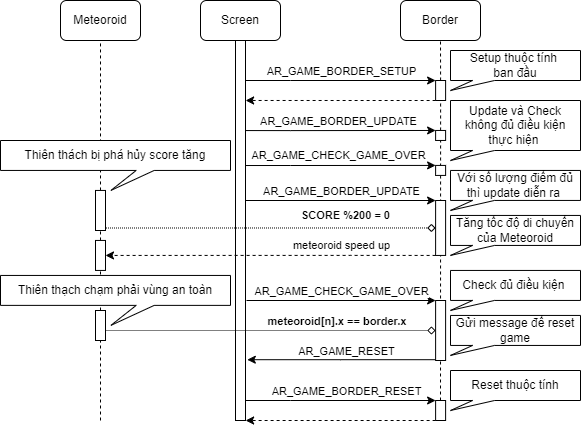

The diagram above was exported from draw.io. Its source (the exported page's mxGraphModel, read from the mxfile embedded in the PNG):
<mxGraphModel dx="606" dy="612" grid="1" gridSize="10" guides="1" tooltips="1" connect="1" arrows="1" fold="1" page="1" pageScale="1" pageWidth="850" pageHeight="1100" math="0" shadow="0">
  <root>
    <mxCell id="0" />
    <mxCell id="1" parent="0" />
    <mxCell id="8p7sbsNmrT1Dh9Ao9vYw-1" value="Screen" style="rounded=1;whiteSpace=wrap;html=1;" parent="1" vertex="1">
      <mxGeometry x="280" y="80" width="80" height="40" as="geometry" />
    </mxCell>
    <mxCell id="8p7sbsNmrT1Dh9Ao9vYw-2" value="Meteoroid" style="rounded=1;whiteSpace=wrap;html=1;" parent="1" vertex="1">
      <mxGeometry x="140" y="80" width="80" height="40" as="geometry" />
    </mxCell>
    <mxCell id="8p7sbsNmrT1Dh9Ao9vYw-3" value="Border" style="rounded=1;whiteSpace=wrap;html=1;" parent="1" vertex="1">
      <mxGeometry x="480" y="80" width="80" height="40" as="geometry" />
    </mxCell>
    <mxCell id="8p7sbsNmrT1Dh9Ao9vYw-4" value="" style="endArrow=none;dashed=1;html=1;rounded=0;entryX=0.5;entryY=1;entryDx=0;entryDy=0;" parent="1" target="8p7sbsNmrT1Dh9Ao9vYw-1" edge="1">
      <mxGeometry width="50" height="50" relative="1" as="geometry">
        <mxPoint x="320" y="480" as="sourcePoint" />
        <mxPoint x="580" y="270" as="targetPoint" />
      </mxGeometry>
    </mxCell>
    <mxCell id="8p7sbsNmrT1Dh9Ao9vYw-5" value="" style="endArrow=none;dashed=1;html=1;rounded=0;entryX=0.5;entryY=1;entryDx=0;entryDy=0;" parent="1" source="8p7sbsNmrT1Dh9Ao9vYw-14" target="8p7sbsNmrT1Dh9Ao9vYw-2" edge="1">
      <mxGeometry width="50" height="50" relative="1" as="geometry">
        <mxPoint x="180" y="480" as="sourcePoint" />
        <mxPoint x="30" y="130" as="targetPoint" />
      </mxGeometry>
    </mxCell>
    <mxCell id="8p7sbsNmrT1Dh9Ao9vYw-6" value="" style="endArrow=none;dashed=1;html=1;rounded=0;entryX=0.5;entryY=1;entryDx=0;entryDy=0;" parent="1" source="8p7sbsNmrT1Dh9Ao9vYw-12" target="8p7sbsNmrT1Dh9Ao9vYw-3" edge="1">
      <mxGeometry width="50" height="50" relative="1" as="geometry">
        <mxPoint x="520" y="490" as="sourcePoint" />
        <mxPoint x="520" y="130" as="targetPoint" />
      </mxGeometry>
    </mxCell>
    <mxCell id="8p7sbsNmrT1Dh9Ao9vYw-7" value="" style="edgeStyle=orthogonalEdgeStyle;rounded=0;orthogonalLoop=1;jettySize=auto;html=1;entryX=0;entryY=0;entryDx=0;entryDy=0;" parent="1" target="8p7sbsNmrT1Dh9Ao9vYw-12" edge="1">
      <mxGeometry relative="1" as="geometry">
        <mxPoint x="325.11" y="160" as="sourcePoint" />
        <mxPoint x="410.11" y="310.0000000000001" as="targetPoint" />
        <Array as="points">
          <mxPoint x="370.11" y="160" />
          <mxPoint x="370.11" y="160" />
        </Array>
      </mxGeometry>
    </mxCell>
    <mxCell id="8p7sbsNmrT1Dh9Ao9vYw-8" value="AR_GAME_BORDER_SETUP" style="edgeLabel;html=1;align=center;verticalAlign=middle;resizable=0;points=[];" parent="8p7sbsNmrT1Dh9Ao9vYw-7" vertex="1" connectable="0">
      <mxGeometry x="-0.0338" y="-2" relative="1" as="geometry">
        <mxPoint x="3" y="-12" as="offset" />
      </mxGeometry>
    </mxCell>
    <mxCell id="8p7sbsNmrT1Dh9Ao9vYw-9" value="" style="rounded=0;whiteSpace=wrap;html=1;" parent="1" vertex="1">
      <mxGeometry x="315" y="120" width="10" height="380" as="geometry" />
    </mxCell>
    <mxCell id="8p7sbsNmrT1Dh9Ao9vYw-10" value="" style="endArrow=none;dashed=1;html=1;rounded=0;entryX=0.5;entryY=1;entryDx=0;entryDy=0;" parent="1" target="8p7sbsNmrT1Dh9Ao9vYw-12" edge="1">
      <mxGeometry width="50" height="50" relative="1" as="geometry">
        <mxPoint x="520" y="480" as="sourcePoint" />
        <mxPoint x="520" y="120" as="targetPoint" />
      </mxGeometry>
    </mxCell>
    <mxCell id="8p7sbsNmrT1Dh9Ao9vYw-11" value="" style="edgeStyle=orthogonalEdgeStyle;rounded=0;orthogonalLoop=1;jettySize=auto;html=1;exitX=0;exitY=1;exitDx=0;exitDy=0;entryX=1;entryY=0.147;entryDx=0;entryDy=0;entryPerimeter=0;dashed=1;" parent="1" source="8p7sbsNmrT1Dh9Ao9vYw-12" edge="1">
      <mxGeometry relative="1" as="geometry">
        <mxPoint x="325.1099999999999" y="179.97999999999996" as="targetPoint" />
        <Array as="points">
          <mxPoint x="440.11" y="180" />
          <mxPoint x="440.11" y="180" />
        </Array>
      </mxGeometry>
    </mxCell>
    <mxCell id="8p7sbsNmrT1Dh9Ao9vYw-12" value="" style="rounded=0;whiteSpace=wrap;html=1;" parent="1" vertex="1">
      <mxGeometry x="515.11" y="160" width="10" height="20" as="geometry" />
    </mxCell>
    <mxCell id="8p7sbsNmrT1Dh9Ao9vYw-13" value="" style="endArrow=none;dashed=1;html=1;rounded=0;entryX=0.5;entryY=1;entryDx=0;entryDy=0;" parent="1" source="8p7sbsNmrT1Dh9Ao9vYw-43" target="8p7sbsNmrT1Dh9Ao9vYw-14" edge="1">
      <mxGeometry width="50" height="50" relative="1" as="geometry">
        <mxPoint x="180" y="524.94" as="sourcePoint" />
        <mxPoint x="180" y="144.94" as="targetPoint" />
      </mxGeometry>
    </mxCell>
    <mxCell id="8p7sbsNmrT1Dh9Ao9vYw-14" value="" style="rounded=0;whiteSpace=wrap;html=1;" parent="1" vertex="1">
      <mxGeometry x="175" y="269.94" width="10" height="40.06" as="geometry" />
    </mxCell>
    <mxCell id="8p7sbsNmrT1Dh9Ao9vYw-15" value="" style="edgeStyle=orthogonalEdgeStyle;rounded=0;orthogonalLoop=1;jettySize=auto;html=1;entryX=0;entryY=0;entryDx=0;entryDy=0;exitX=0.989;exitY=0.265;exitDx=0;exitDy=0;exitPerimeter=0;" parent="1" target="8p7sbsNmrT1Dh9Ao9vYw-17" edge="1">
      <mxGeometry relative="1" as="geometry">
        <mxPoint x="324.9999999999998" y="210.05999999999997" as="sourcePoint" />
        <mxPoint x="410.11" y="359.9600000000001" as="targetPoint" />
        <Array as="points">
          <mxPoint x="370.11" y="209.96" />
        </Array>
      </mxGeometry>
    </mxCell>
    <mxCell id="8p7sbsNmrT1Dh9Ao9vYw-16" value="AR_GAME_BORDER_UPDATE" style="edgeLabel;html=1;align=center;verticalAlign=middle;resizable=0;points=[];" parent="8p7sbsNmrT1Dh9Ao9vYw-15" vertex="1" connectable="0">
      <mxGeometry x="-0.0338" y="-2" relative="1" as="geometry">
        <mxPoint y="-12" as="offset" />
      </mxGeometry>
    </mxCell>
    <mxCell id="8p7sbsNmrT1Dh9Ao9vYw-17" value="" style="rounded=0;whiteSpace=wrap;html=1;" parent="1" vertex="1">
      <mxGeometry x="515.11" y="209.96" width="10" height="10" as="geometry" />
    </mxCell>
    <mxCell id="8p7sbsNmrT1Dh9Ao9vYw-22" value="" style="edgeStyle=orthogonalEdgeStyle;rounded=0;orthogonalLoop=1;jettySize=auto;html=1;entryX=0;entryY=0.5;entryDx=0;entryDy=0;endArrow=diamond;endFill=0;dashed=1;dashPattern=1 1;exitX=0.991;exitY=0.887;exitDx=0;exitDy=0;exitPerimeter=0;" parent="1" target="8p7sbsNmrT1Dh9Ao9vYw-24" edge="1">
      <mxGeometry relative="1" as="geometry">
        <mxPoint x="185.00000000000009" y="300.00322000000006" as="sourcePoint" />
        <mxPoint x="516.1400000000002" y="308.89216" as="targetPoint" />
        <Array as="points">
          <mxPoint x="185" y="308" />
        </Array>
      </mxGeometry>
    </mxCell>
    <mxCell id="8p7sbsNmrT1Dh9Ao9vYw-23" value="&lt;b&gt;SCORE %200 = 0&lt;/b&gt;" style="edgeLabel;html=1;align=center;verticalAlign=middle;resizable=0;points=[];" parent="8p7sbsNmrT1Dh9Ao9vYw-22" vertex="1" connectable="0">
      <mxGeometry x="-0.0338" y="-2" relative="1" as="geometry">
        <mxPoint x="84" y="-15" as="offset" />
      </mxGeometry>
    </mxCell>
    <mxCell id="8p7sbsNmrT1Dh9Ao9vYw-24" value="" style="rounded=0;whiteSpace=wrap;html=1;" parent="1" vertex="1">
      <mxGeometry x="515.11" y="280" width="10" height="54.94" as="geometry" />
    </mxCell>
    <mxCell id="8p7sbsNmrT1Dh9Ao9vYw-25" value="" style="edgeStyle=orthogonalEdgeStyle;rounded=0;orthogonalLoop=1;jettySize=auto;html=1;entryX=0;entryY=0;entryDx=0;entryDy=0;exitX=0.989;exitY=0.265;exitDx=0;exitDy=0;exitPerimeter=0;" parent="1" target="8p7sbsNmrT1Dh9Ao9vYw-24" edge="1">
      <mxGeometry relative="1" as="geometry">
        <mxPoint x="324.9999999999998" y="270.03999999999996" as="sourcePoint" />
        <mxPoint x="515.11" y="269.9399999999999" as="targetPoint" />
        <Array as="points">
          <mxPoint x="325" y="280" />
          <mxPoint x="515" y="280" />
        </Array>
      </mxGeometry>
    </mxCell>
    <mxCell id="8p7sbsNmrT1Dh9Ao9vYw-26" value="AR_GAME_BORDER_UPDATE" style="edgeLabel;html=1;align=center;verticalAlign=middle;resizable=0;points=[];" parent="8p7sbsNmrT1Dh9Ao9vYw-25" vertex="1" connectable="0">
      <mxGeometry x="-0.0338" y="-2" relative="1" as="geometry">
        <mxPoint x="8" y="-12" as="offset" />
      </mxGeometry>
    </mxCell>
    <mxCell id="8p7sbsNmrT1Dh9Ao9vYw-27" value="" style="edgeStyle=orthogonalEdgeStyle;rounded=0;orthogonalLoop=1;jettySize=auto;html=1;dashed=1;exitX=0;exitY=1;exitDx=0;exitDy=0;entryX=1;entryY=0.5;entryDx=0;entryDy=0;" parent="1" source="8p7sbsNmrT1Dh9Ao9vYw-24" target="8p7sbsNmrT1Dh9Ao9vYw-43" edge="1">
      <mxGeometry relative="1" as="geometry">
        <mxPoint x="190" y="334.94" as="targetPoint" />
        <Array as="points">
          <mxPoint x="430" y="334.94" />
          <mxPoint x="430" y="334.94" />
        </Array>
        <mxPoint x="510" y="334.94" as="sourcePoint" />
      </mxGeometry>
    </mxCell>
    <mxCell id="8p7sbsNmrT1Dh9Ao9vYw-48" value="meteoroid speed up" style="edgeLabel;html=1;align=center;verticalAlign=middle;resizable=0;points=[];" parent="8p7sbsNmrT1Dh9Ao9vYw-27" vertex="1" connectable="0">
      <mxGeometry x="-0.1466" y="-2" relative="1" as="geometry">
        <mxPoint x="46" y="-8" as="offset" />
      </mxGeometry>
    </mxCell>
    <mxCell id="8p7sbsNmrT1Dh9Ao9vYw-28" value="" style="edgeStyle=orthogonalEdgeStyle;rounded=0;orthogonalLoop=1;jettySize=auto;html=1;entryX=0;entryY=0;entryDx=0;entryDy=0;exitX=0.989;exitY=0.265;exitDx=0;exitDy=0;exitPerimeter=0;" parent="1" target="8p7sbsNmrT1Dh9Ao9vYw-31" edge="1">
      <mxGeometry relative="1" as="geometry">
        <mxPoint x="325.11" y="480" as="sourcePoint" />
        <mxPoint x="410.11" y="630.0000000000001" as="targetPoint" />
        <Array as="points">
          <mxPoint x="370.11" y="480" />
        </Array>
      </mxGeometry>
    </mxCell>
    <mxCell id="8p7sbsNmrT1Dh9Ao9vYw-29" value="AR_GAME_BORDER_RESET" style="edgeLabel;html=1;align=center;verticalAlign=middle;resizable=0;points=[];" parent="8p7sbsNmrT1Dh9Ao9vYw-28" vertex="1" connectable="0">
      <mxGeometry x="-0.0338" y="-2" relative="1" as="geometry">
        <mxPoint x="8" y="-12" as="offset" />
      </mxGeometry>
    </mxCell>
    <mxCell id="8p7sbsNmrT1Dh9Ao9vYw-30" value="" style="edgeStyle=orthogonalEdgeStyle;rounded=0;orthogonalLoop=1;jettySize=auto;html=1;exitX=0;exitY=1;exitDx=0;exitDy=0;dashed=1;entryX=1.019;entryY=0.324;entryDx=0;entryDy=0;entryPerimeter=0;" parent="1" source="8p7sbsNmrT1Dh9Ao9vYw-31" edge="1">
      <mxGeometry relative="1" as="geometry">
        <mxPoint x="325.11" y="500" as="targetPoint" />
        <Array as="points">
          <mxPoint x="440.11" y="500" />
        </Array>
      </mxGeometry>
    </mxCell>
    <mxCell id="8p7sbsNmrT1Dh9Ao9vYw-31" value="" style="rounded=0;whiteSpace=wrap;html=1;" parent="1" vertex="1">
      <mxGeometry x="515.11" y="480" width="10" height="20" as="geometry" />
    </mxCell>
    <mxCell id="8p7sbsNmrT1Dh9Ao9vYw-32" value="Setup thuộc tính&amp;nbsp;&lt;br&gt;ban đầu" style="shape=callout;whiteSpace=wrap;html=1;perimeter=calloutPerimeter;position2=0;base=22;size=10;position=0.17;" parent="1" vertex="1">
      <mxGeometry x="530" y="130" width="130" height="40" as="geometry" />
    </mxCell>
    <mxCell id="8p7sbsNmrT1Dh9Ao9vYw-33" value="Update và Check không đủ điều kiện thực hiện&amp;nbsp;" style="shape=callout;whiteSpace=wrap;html=1;perimeter=calloutPerimeter;position2=0;base=22;size=10;position=0.17;" parent="1" vertex="1">
      <mxGeometry x="530" y="180" width="130" height="60" as="geometry" />
    </mxCell>
    <mxCell id="8p7sbsNmrT1Dh9Ao9vYw-34" value="Với số lượng điểm đủ thì update diễn ra&amp;nbsp;" style="shape=callout;whiteSpace=wrap;html=1;perimeter=calloutPerimeter;position2=0;base=22;size=10;position=0.17;" parent="1" vertex="1">
      <mxGeometry x="530" y="249.94" width="130" height="40" as="geometry" />
    </mxCell>
    <mxCell id="8p7sbsNmrT1Dh9Ao9vYw-35" value="Tăng tốc độ di chuyển của Meteoroid" style="shape=callout;whiteSpace=wrap;html=1;perimeter=calloutPerimeter;position2=0;base=22;size=10;position=0.17;" parent="1" vertex="1">
      <mxGeometry x="530" y="294.94" width="130" height="40" as="geometry" />
    </mxCell>
    <mxCell id="8p7sbsNmrT1Dh9Ao9vYw-38" value="Reset thuộc tính" style="shape=callout;whiteSpace=wrap;html=1;perimeter=calloutPerimeter;position2=0;base=22;size=10;position=0.17;" parent="1" vertex="1">
      <mxGeometry x="530" y="450" width="130" height="40" as="geometry" />
    </mxCell>
    <mxCell id="8p7sbsNmrT1Dh9Ao9vYw-39" value="Thiên thách bị phá hủy score tăng" style="shape=callout;whiteSpace=wrap;html=1;perimeter=calloutPerimeter;position2=0.48;base=18;size=20;position=0.59;" parent="1" vertex="1">
      <mxGeometry x="80" y="220" width="230" height="49.94" as="geometry" />
    </mxCell>
    <mxCell id="8p7sbsNmrT1Dh9Ao9vYw-46" value="" style="endArrow=none;dashed=1;html=1;rounded=0;entryX=0.5;entryY=1;entryDx=0;entryDy=0;" parent="1" source="8p7sbsNmrT1Dh9Ao9vYw-52" target="8p7sbsNmrT1Dh9Ao9vYw-43" edge="1">
      <mxGeometry width="50" height="50" relative="1" as="geometry">
        <mxPoint x="180" y="524.94" as="sourcePoint" />
        <mxPoint x="180" y="284.94" as="targetPoint" />
      </mxGeometry>
    </mxCell>
    <mxCell id="8p7sbsNmrT1Dh9Ao9vYw-43" value="" style="rounded=0;whiteSpace=wrap;html=1;" parent="1" vertex="1">
      <mxGeometry x="175" y="319.94" width="10" height="30" as="geometry" />
    </mxCell>
    <mxCell id="8p7sbsNmrT1Dh9Ao9vYw-50" value="Thiên thạch chạm phải vùng an toàn" style="shape=callout;whiteSpace=wrap;html=1;perimeter=calloutPerimeter;position2=0.48;base=18;size=20;position=0.59;" parent="1" vertex="1">
      <mxGeometry x="80" y="354.94" width="230" height="49.94" as="geometry" />
    </mxCell>
    <mxCell id="8p7sbsNmrT1Dh9Ao9vYw-53" value="" style="endArrow=none;dashed=1;html=1;rounded=0;entryX=0.5;entryY=1;entryDx=0;entryDy=0;" parent="1" target="8p7sbsNmrT1Dh9Ao9vYw-52" edge="1">
      <mxGeometry width="50" height="50" relative="1" as="geometry">
        <mxPoint x="180" y="500" as="sourcePoint" />
        <mxPoint x="180" y="325" as="targetPoint" />
      </mxGeometry>
    </mxCell>
    <mxCell id="8p7sbsNmrT1Dh9Ao9vYw-64" value="" style="edgeStyle=orthogonalEdgeStyle;rounded=0;orthogonalLoop=1;jettySize=auto;html=1;exitX=1;exitY=1;exitDx=0;exitDy=0;entryX=0;entryY=0.5;entryDx=0;entryDy=0;dashed=1;dashPattern=1 1;endArrow=diamond;endFill=0;" parent="1" source="8p7sbsNmrT1Dh9Ao9vYw-52" target="8p7sbsNmrT1Dh9Ao9vYw-59" edge="1">
      <mxGeometry relative="1" as="geometry">
        <mxPoint x="270" y="404.9999999999999" as="targetPoint" />
        <Array as="points">
          <mxPoint x="185" y="410" />
        </Array>
      </mxGeometry>
    </mxCell>
    <mxCell id="8p7sbsNmrT1Dh9Ao9vYw-67" value="&lt;b&gt;meteoroid[n].x == border.x&amp;nbsp;&lt;/b&gt;" style="edgeLabel;html=1;align=center;verticalAlign=middle;resizable=0;points=[];" parent="8p7sbsNmrT1Dh9Ao9vYw-64" vertex="1" connectable="0">
      <mxGeometry x="-0.416" y="1" relative="1" as="geometry">
        <mxPoint x="143" y="-9" as="offset" />
      </mxGeometry>
    </mxCell>
    <mxCell id="8p7sbsNmrT1Dh9Ao9vYw-52" value="" style="rounded=0;whiteSpace=wrap;html=1;" parent="1" vertex="1">
      <mxGeometry x="175" y="390" width="10" height="30" as="geometry" />
    </mxCell>
    <mxCell id="8p7sbsNmrT1Dh9Ao9vYw-54" value="" style="edgeStyle=orthogonalEdgeStyle;rounded=0;orthogonalLoop=1;jettySize=auto;html=1;entryX=0;entryY=0;entryDx=0;entryDy=0;exitX=0.989;exitY=0.265;exitDx=0;exitDy=0;exitPerimeter=0;" parent="1" target="8p7sbsNmrT1Dh9Ao9vYw-56" edge="1">
      <mxGeometry relative="1" as="geometry">
        <mxPoint x="324.9999999999998" y="245.01999999999998" as="sourcePoint" />
        <mxPoint x="410.11" y="394.9200000000001" as="targetPoint" />
        <Array as="points">
          <mxPoint x="370.11" y="244.92000000000002" />
        </Array>
      </mxGeometry>
    </mxCell>
    <mxCell id="8p7sbsNmrT1Dh9Ao9vYw-55" value="AR_GAME_CHECK_GAME_OVER" style="edgeLabel;html=1;align=center;verticalAlign=middle;resizable=0;points=[];" parent="8p7sbsNmrT1Dh9Ao9vYw-54" vertex="1" connectable="0">
      <mxGeometry x="-0.0338" y="-2" relative="1" as="geometry">
        <mxPoint y="-12" as="offset" />
      </mxGeometry>
    </mxCell>
    <mxCell id="8p7sbsNmrT1Dh9Ao9vYw-56" value="" style="rounded=0;whiteSpace=wrap;html=1;" parent="1" vertex="1">
      <mxGeometry x="515.11" y="244.92000000000002" width="10" height="10" as="geometry" />
    </mxCell>
    <mxCell id="8p7sbsNmrT1Dh9Ao9vYw-57" value="" style="edgeStyle=orthogonalEdgeStyle;rounded=0;orthogonalLoop=1;jettySize=auto;html=1;entryX=0;entryY=0;entryDx=0;entryDy=0;" parent="1" target="8p7sbsNmrT1Dh9Ao9vYw-59" edge="1">
      <mxGeometry relative="1" as="geometry">
        <mxPoint x="326" y="380" as="sourcePoint" />
        <mxPoint x="515.11" y="404.55000000000007" as="targetPoint" />
        <Array as="points">
          <mxPoint x="326" y="380" />
        </Array>
      </mxGeometry>
    </mxCell>
    <mxCell id="8p7sbsNmrT1Dh9Ao9vYw-58" value="AR_GAME_CHECK_GAME_OVER" style="edgeLabel;html=1;align=center;verticalAlign=middle;resizable=0;points=[];" parent="8p7sbsNmrT1Dh9Ao9vYw-57" vertex="1" connectable="0">
      <mxGeometry x="-0.0338" y="-2" relative="1" as="geometry">
        <mxPoint x="3" y="-12" as="offset" />
      </mxGeometry>
    </mxCell>
    <mxCell id="8p7sbsNmrT1Dh9Ao9vYw-65" value="" style="edgeStyle=orthogonalEdgeStyle;rounded=0;orthogonalLoop=1;jettySize=auto;html=1;entryX=1.18;entryY=0.84;entryDx=0;entryDy=0;entryPerimeter=0;" parent="1" source="8p7sbsNmrT1Dh9Ao9vYw-59" target="8p7sbsNmrT1Dh9Ao9vYw-9" edge="1">
      <mxGeometry relative="1" as="geometry">
        <Array as="points">
          <mxPoint x="420" y="440" />
        </Array>
      </mxGeometry>
    </mxCell>
    <mxCell id="8p7sbsNmrT1Dh9Ao9vYw-66" value="AR_GAME_RESET" style="edgeLabel;html=1;align=center;verticalAlign=middle;resizable=0;points=[];" parent="8p7sbsNmrT1Dh9Ao9vYw-65" vertex="1" connectable="0">
      <mxGeometry x="-0.0236" y="-2" relative="1" as="geometry">
        <mxPoint x="2" y="-7" as="offset" />
      </mxGeometry>
    </mxCell>
    <mxCell id="8p7sbsNmrT1Dh9Ao9vYw-59" value="" style="rounded=0;whiteSpace=wrap;html=1;" parent="1" vertex="1">
      <mxGeometry x="515.11" y="380" width="10" height="60" as="geometry" />
    </mxCell>
    <mxCell id="8p7sbsNmrT1Dh9Ao9vYw-68" value="Check đủ điều kiện&amp;nbsp;" style="shape=callout;whiteSpace=wrap;html=1;perimeter=calloutPerimeter;position2=0;base=22;size=10;position=0.17;" parent="1" vertex="1">
      <mxGeometry x="530" y="349.94" width="130" height="40" as="geometry" />
    </mxCell>
    <mxCell id="8p7sbsNmrT1Dh9Ao9vYw-69" value="Gửi message để reset game" style="shape=callout;whiteSpace=wrap;html=1;perimeter=calloutPerimeter;position2=0;base=22;size=10;position=0.17;" parent="1" vertex="1">
      <mxGeometry x="530" y="394.94" width="130" height="40" as="geometry" />
    </mxCell>
  </root>
</mxGraphModel>